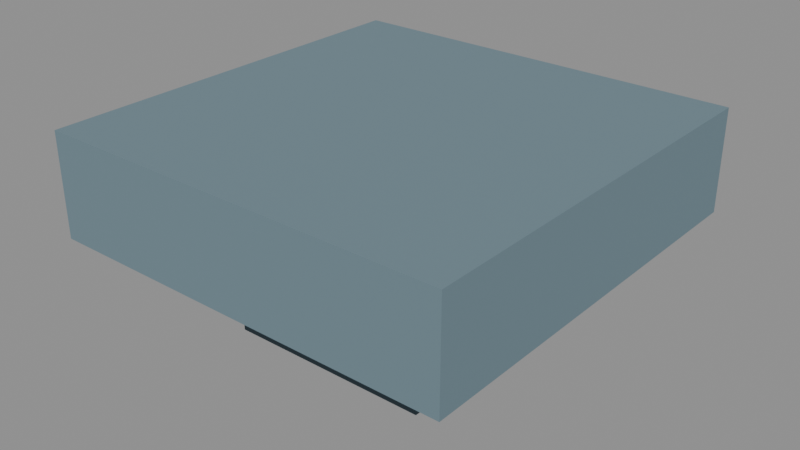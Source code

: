 # Source: sb03.abutment-cap.blend  (saved by Blender 5.1.30; exported with 4.5.12 LTS)
import bpy
from mathutils import Matrix  # noqa: F401  (used for matrix-valued properties, if any)

bpy.ops.wm.read_factory_settings(use_empty=True)
scene = bpy.context.scene
scene.name = 'Scene'

# ---- collections
col_vw_sb03_abutment_cap = bpy.data.collections.new('VW.sb03.abutment-cap'); scene.collection.children.link(col_vw_sb03_abutment_cap)

# ---- materials (node trees are filled in below, after node groups)
mat_vw_sb03_abutment_cap_stone_dark = bpy.data.materials.new('VW.sb03.abutment-cap.stone.dark')
mat_vw_sb03_abutment_cap_stone_dark.diffuse_color = (0.05925, 0.1005, 0.126, 1.0)
mat_vw_sb03_abutment_cap_stone_base = bpy.data.materials.new('VW.sb03.abutment-cap.stone.base')
mat_vw_sb03_abutment_cap_stone_base.diffuse_color = (0.1549, 0.233, 0.2738, 1.0)

# ---- material node trees
mat_vw_sb03_abutment_cap_stone_dark.use_nodes = True; mat_vw_sb03_abutment_cap_stone_dark.node_tree.nodes.clear()
_N = mat_vw_sb03_abutment_cap_stone_dark.node_tree.nodes; _L = mat_vw_sb03_abutment_cap_stone_dark.node_tree.links
n0 = _N.new('ShaderNodeBsdfPrincipled'); n0.name = 'Principled BSDF'; n0.location = (-200, 100)
n0.inputs[0].default_value = (0.05925, 0.1005, 0.126, 1.0)
n0.inputs[2].default_value = 0.9
n0.inputs[27].default_value = (0.05925, 0.1005, 0.126, 1.0)
n1 = _N.new('ShaderNodeOutputMaterial'); n1.name = 'Material Output'; n1.location = (200, 100)
_L.new(n0.outputs[0], n1.inputs[0])
n1.is_active_output = True
mat_vw_sb03_abutment_cap_stone_base.use_nodes = True; mat_vw_sb03_abutment_cap_stone_base.node_tree.nodes.clear()
_N = mat_vw_sb03_abutment_cap_stone_base.node_tree.nodes; _L = mat_vw_sb03_abutment_cap_stone_base.node_tree.links
n0 = _N.new('ShaderNodeBsdfPrincipled'); n0.name = 'Principled BSDF'; n0.location = (-200, 100)
n0.inputs[0].default_value = (0.1549, 0.233, 0.2738, 1.0)
n0.inputs[2].default_value = 0.9
n0.inputs[27].default_value = (0.1549, 0.233, 0.2738, 1.0)
n1 = _N.new('ShaderNodeOutputMaterial'); n1.name = 'Material Output'; n1.location = (200, 100)
_L.new(n0.outputs[0], n1.inputs[0])
n1.is_active_output = True

# ---- meshes
me_vw_block = bpy.data.meshes.new('VW.block')
me_vw_block.from_pydata([(-0.125, -0.125, 0.0), (0.125, -0.125, 0.0), (0.125, 0.125, 0.0), (-0.125, 0.125, 0.0), (-0.125, -0.125, 0.125), (0.125, -0.125, 0.125), (0.125, 0.125, 0.125), (-0.125, 0.125, 0.125)], [], [(0, 3, 2, 1), (4, 5, 6, 7), (0, 1, 5, 4), (1, 2, 6, 5), (2, 3, 7, 6), (3, 0, 4, 7)])
me_vw_block.materials.append(mat_vw_sb03_abutment_cap_stone_dark)
me_vw_block.update()
me_vw_block_001 = bpy.data.meshes.new('VW.block.001')
me_vw_block_001.from_pydata([(-0.25, -0.25, 0.0), (0.25, -0.25, 0.0), (0.25, 0.25, 0.0), (-0.25, 0.25, 0.0), (-0.25, -0.25, 0.125), (0.25, -0.25, 0.125), (0.25, 0.25, 0.125), (-0.25, 0.25, 0.125)], [], [(0, 3, 2, 1), (4, 5, 6, 7), (0, 1, 5, 4), (1, 2, 6, 5), (2, 3, 7, 6), (3, 0, 4, 7)])
me_vw_block_001.materials.append(mat_vw_sb03_abutment_cap_stone_base)
me_vw_block_001.update()

# ---- objects
ob_vw_seat = bpy.data.objects.new('VW.seat', me_vw_block)
ob_vw_cap = bpy.data.objects.new('VW.cap', me_vw_block_001)

# ---- transforms, parenting, visibility, modifiers, constraints
ob_vw_seat.location = (0.0, 0.0, 0.0)
ob_vw_cap.location = (0.0, 0.0, 0.125)

# ---- collection membership
col_vw_sb03_abutment_cap.objects.link(ob_vw_seat)
col_vw_sb03_abutment_cap.objects.link(ob_vw_cap)

# ---- scene / render settings (as saved in the file)
scene.frame_start = 1; scene.frame_end = 250; scene.frame_set(1)
scene.render.engine = 'BLENDER_EEVEE_NEXT'
scene.render.bake_bias = 0.0
scene.render.bake_samples = 0
scene.cycles.sampling_pattern = 'TABULATED_SOBOL'
scene.eevee.use_volume_custom_range = False
bpy.context.view_layer.update()

# ---- added for rendering (the .blend has no active camera and no usable light): camera, sun + grey world if the file has none
cam_auto = bpy.data.cameras.new('AutoCamera')
cam_auto.lens = 50.0
cam_auto.sensor_width = 36.0
cam_auto.clip_end = 1000.0
ob_auto_camera = bpy.data.objects.new('AutoCamera', cam_auto)
scene.collection.objects.link(ob_auto_camera)
ob_auto_camera.location = (0.693918, -0.832702, 0.680135)
ob_auto_camera.rotation_euler = (1.09748, -7.21219e-08, 0.694738)
scene.camera = ob_auto_camera
light_auto_sun = bpy.data.lights.new('AutoSun', 'SUN')
light_auto_sun.energy = 3.0
light_auto_sun.angle = 0.0523599
ob_auto_sun = bpy.data.objects.new('AutoSun', light_auto_sun)
scene.collection.objects.link(ob_auto_sun)
ob_auto_sun.rotation_euler = (0.872665, 0.174533, 0.523599)
if scene.world is None:
    world_auto = bpy.data.worlds.new('AutoWorld')
    world_auto.color = (0.3, 0.3, 0.3)
    scene.world = world_auto
bpy.context.view_layer.update()
